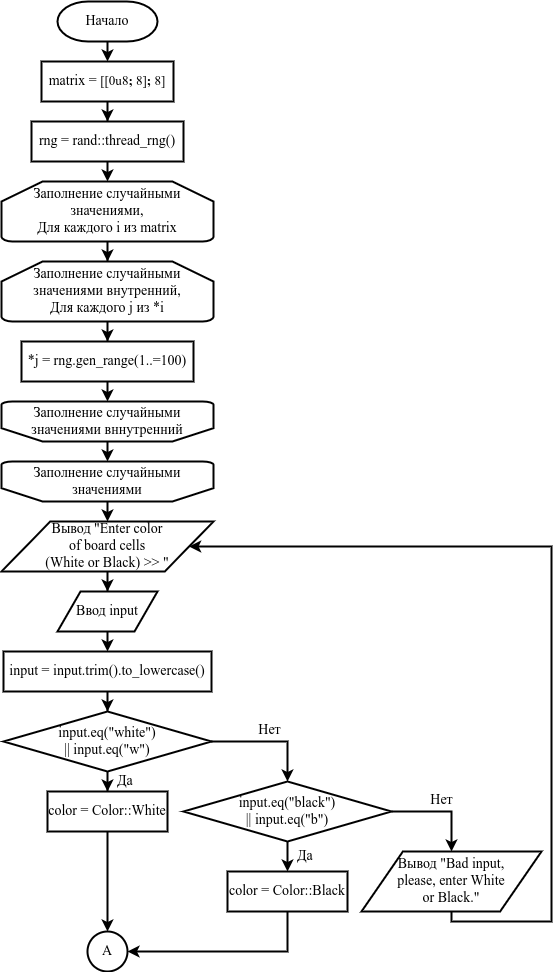

The diagram above was exported from draw.io. Its source (the exported page's mxGraphModel, read from the mxfile embedded in the PNG):
<mxGraphModel dx="480" dy="760" grid="1" gridSize="10" guides="1" tooltips="1" connect="1" arrows="1" fold="1" page="1" pageScale="1" pageWidth="827" pageHeight="1169" math="0" shadow="0">
  <root>
    <mxCell id="0" />
    <mxCell id="1" parent="0" />
    <mxCell id="V9Ph7-c9rVf5Rqr5ZUYi-5" style="edgeStyle=orthogonalEdgeStyle;rounded=0;orthogonalLoop=1;jettySize=auto;html=1;exitX=0.5;exitY=1;exitDx=0;exitDy=0;exitPerimeter=0;entryX=0.5;entryY=0;entryDx=0;entryDy=0;fontFamily=Times New Roman;fontSize=14;fontColor=#000000;strokeWidth=2;" edge="1" parent="1" source="V9Ph7-c9rVf5Rqr5ZUYi-3" target="V9Ph7-c9rVf5Rqr5ZUYi-4">
      <mxGeometry relative="1" as="geometry" />
    </mxCell>
    <mxCell id="V9Ph7-c9rVf5Rqr5ZUYi-3" value="Начало" style="strokeWidth=2;html=1;shape=mxgraph.flowchart.terminator;whiteSpace=wrap;fontFamily=Times New Roman;labelBorderColor=none;fontSize=14;fontColor=#000000;" vertex="1" parent="1">
      <mxGeometry x="176" y="40" width="100" height="40" as="geometry" />
    </mxCell>
    <mxCell id="V9Ph7-c9rVf5Rqr5ZUYi-7" value="" style="edgeStyle=orthogonalEdgeStyle;rounded=0;orthogonalLoop=1;jettySize=auto;html=1;fontFamily=Times New Roman;fontSize=14;fontColor=#000000;strokeWidth=2;" edge="1" parent="1" source="V9Ph7-c9rVf5Rqr5ZUYi-4" target="V9Ph7-c9rVf5Rqr5ZUYi-6">
      <mxGeometry relative="1" as="geometry" />
    </mxCell>
    <mxCell id="V9Ph7-c9rVf5Rqr5ZUYi-4" value="matrix =&amp;nbsp;&lt;span style=&quot;font-size: 9.8pt;&quot;&gt;[&lt;/span&gt;&lt;span style=&quot;font-size: 9.8pt;&quot;&gt;[&lt;/span&gt;&lt;span style=&quot;font-size: 9.8pt;&quot;&gt;0u8&lt;/span&gt;&lt;span style=&quot;font-size: 9.8pt; font-weight: bold;&quot;&gt;; &lt;/span&gt;&lt;span style=&quot;font-size: 9.8pt;&quot;&gt;8&lt;/span&gt;&lt;span style=&quot;font-size: 9.8pt;&quot;&gt;]&lt;/span&gt;&lt;span style=&quot;font-size: 9.8pt; font-weight: bold;&quot;&gt;; &lt;/span&gt;&lt;span style=&quot;font-size: 9.8pt;&quot;&gt;8&lt;/span&gt;&lt;span style=&quot;font-size: 9.8pt;&quot;&gt;]&lt;/span&gt;" style="rounded=0;whiteSpace=wrap;html=1;labelBorderColor=none;fontFamily=Times New Roman;fontSize=14;strokeWidth=2;fontColor=#000000;" vertex="1" parent="1">
      <mxGeometry x="160" y="100" width="132" height="40" as="geometry" />
    </mxCell>
    <mxCell id="V9Ph7-c9rVf5Rqr5ZUYi-9" style="edgeStyle=orthogonalEdgeStyle;rounded=0;orthogonalLoop=1;jettySize=auto;html=1;exitX=0.5;exitY=1;exitDx=0;exitDy=0;entryX=0.5;entryY=0;entryDx=0;entryDy=0;entryPerimeter=0;fontFamily=Times New Roman;fontSize=14;fontColor=#000000;strokeWidth=2;" edge="1" parent="1" source="V9Ph7-c9rVf5Rqr5ZUYi-6" target="V9Ph7-c9rVf5Rqr5ZUYi-8">
      <mxGeometry relative="1" as="geometry" />
    </mxCell>
    <mxCell id="V9Ph7-c9rVf5Rqr5ZUYi-6" value="rng = rand::thread_rng()" style="whiteSpace=wrap;html=1;fontSize=14;fontFamily=Times New Roman;rounded=0;labelBorderColor=none;strokeWidth=2;fontColor=#000000;" vertex="1" parent="1">
      <mxGeometry x="150" y="160" width="152" height="40" as="geometry" />
    </mxCell>
    <mxCell id="V9Ph7-c9rVf5Rqr5ZUYi-11" value="" style="edgeStyle=orthogonalEdgeStyle;rounded=0;orthogonalLoop=1;jettySize=auto;html=1;fontFamily=Times New Roman;fontSize=14;fontColor=#000000;strokeWidth=2;" edge="1" parent="1" source="V9Ph7-c9rVf5Rqr5ZUYi-8" target="V9Ph7-c9rVf5Rqr5ZUYi-10">
      <mxGeometry relative="1" as="geometry" />
    </mxCell>
    <mxCell id="V9Ph7-c9rVf5Rqr5ZUYi-8" value="Заполнение случайными значениями,&lt;br&gt;Для каждого i из matrix" style="strokeWidth=2;html=1;shape=mxgraph.flowchart.loop_limit;whiteSpace=wrap;labelBorderColor=none;fontFamily=Times New Roman;fontSize=14;fontColor=#000000;" vertex="1" parent="1">
      <mxGeometry x="120" y="220" width="212" height="60" as="geometry" />
    </mxCell>
    <mxCell id="V9Ph7-c9rVf5Rqr5ZUYi-13" value="" style="edgeStyle=orthogonalEdgeStyle;rounded=0;orthogonalLoop=1;jettySize=auto;html=1;fontFamily=Times New Roman;fontSize=14;fontColor=#000000;strokeWidth=2;" edge="1" parent="1" source="V9Ph7-c9rVf5Rqr5ZUYi-10" target="V9Ph7-c9rVf5Rqr5ZUYi-12">
      <mxGeometry relative="1" as="geometry" />
    </mxCell>
    <mxCell id="V9Ph7-c9rVf5Rqr5ZUYi-10" value="Заполнение случайными значениями внутренний,&lt;br&gt;Для каждого j из *i" style="strokeWidth=2;html=1;shape=mxgraph.flowchart.loop_limit;whiteSpace=wrap;labelBorderColor=none;fontFamily=Times New Roman;fontSize=14;fontColor=#000000;" vertex="1" parent="1">
      <mxGeometry x="120" y="300" width="212" height="60" as="geometry" />
    </mxCell>
    <mxCell id="V9Ph7-c9rVf5Rqr5ZUYi-16" style="edgeStyle=orthogonalEdgeStyle;rounded=0;orthogonalLoop=1;jettySize=auto;html=1;exitX=0.5;exitY=1;exitDx=0;exitDy=0;entryX=0.5;entryY=1;entryDx=0;entryDy=0;entryPerimeter=0;fontFamily=Times New Roman;fontSize=14;fontColor=#000000;strokeWidth=2;" edge="1" parent="1" source="V9Ph7-c9rVf5Rqr5ZUYi-12" target="V9Ph7-c9rVf5Rqr5ZUYi-14">
      <mxGeometry relative="1" as="geometry" />
    </mxCell>
    <mxCell id="V9Ph7-c9rVf5Rqr5ZUYi-12" value="*j = rng.gen_range(1..=100)" style="whiteSpace=wrap;html=1;fontSize=14;fontFamily=Times New Roman;fontColor=#000000;strokeWidth=2;labelBorderColor=none;" vertex="1" parent="1">
      <mxGeometry x="140" y="380" width="172" height="40" as="geometry" />
    </mxCell>
    <mxCell id="V9Ph7-c9rVf5Rqr5ZUYi-17" style="edgeStyle=orthogonalEdgeStyle;rounded=0;orthogonalLoop=1;jettySize=auto;html=1;exitX=0.5;exitY=0;exitDx=0;exitDy=0;exitPerimeter=0;entryX=0.5;entryY=1;entryDx=0;entryDy=0;entryPerimeter=0;fontFamily=Times New Roman;fontSize=14;fontColor=#000000;strokeWidth=2;" edge="1" parent="1" source="V9Ph7-c9rVf5Rqr5ZUYi-14" target="V9Ph7-c9rVf5Rqr5ZUYi-15">
      <mxGeometry relative="1" as="geometry" />
    </mxCell>
    <mxCell id="V9Ph7-c9rVf5Rqr5ZUYi-14" value="Заполнение случайными значениями вннутренний&lt;br&gt;" style="strokeWidth=2;html=1;shape=mxgraph.flowchart.loop_limit;whiteSpace=wrap;labelBorderColor=none;fontFamily=Times New Roman;fontSize=14;fontColor=#000000;direction=west;" vertex="1" parent="1">
      <mxGeometry x="120" y="440" width="212" height="40" as="geometry" />
    </mxCell>
    <mxCell id="V9Ph7-c9rVf5Rqr5ZUYi-15" value="Заполнение случайными значениями&lt;br&gt;" style="strokeWidth=2;html=1;shape=mxgraph.flowchart.loop_limit;whiteSpace=wrap;labelBorderColor=none;fontFamily=Times New Roman;fontSize=14;fontColor=#000000;direction=west;" vertex="1" parent="1">
      <mxGeometry x="120" y="500" width="212" height="40" as="geometry" />
    </mxCell>
    <mxCell id="V9Ph7-c9rVf5Rqr5ZUYi-20" value="" style="edgeStyle=orthogonalEdgeStyle;rounded=0;orthogonalLoop=1;jettySize=auto;html=1;fontFamily=Times New Roman;fontSize=14;fontColor=#000000;exitX=0.5;exitY=0;exitDx=0;exitDy=0;exitPerimeter=0;strokeWidth=2;" edge="1" parent="1" source="V9Ph7-c9rVf5Rqr5ZUYi-15">
      <mxGeometry relative="1" as="geometry">
        <mxPoint x="226" y="600" as="sourcePoint" />
        <mxPoint x="226" y="560" as="targetPoint" />
      </mxGeometry>
    </mxCell>
    <mxCell id="V9Ph7-c9rVf5Rqr5ZUYi-31" style="edgeStyle=orthogonalEdgeStyle;rounded=0;orthogonalLoop=1;jettySize=auto;html=1;exitX=0.5;exitY=1;exitDx=0;exitDy=0;fontFamily=Times New Roman;fontSize=14;fontColor=#000000;strokeWidth=2;" edge="1" parent="1" source="V9Ph7-c9rVf5Rqr5ZUYi-29" target="V9Ph7-c9rVf5Rqr5ZUYi-30">
      <mxGeometry relative="1" as="geometry" />
    </mxCell>
    <mxCell id="V9Ph7-c9rVf5Rqr5ZUYi-29" value="Вывод &quot;Enter color&lt;br&gt;of board cells&lt;br&gt;(White or Black) &amp;gt;&amp;gt; &quot;" style="shape=parallelogram;html=1;strokeWidth=2;perimeter=parallelogramPerimeter;whiteSpace=wrap;rounded=0;arcSize=12;size=0.23;labelBorderColor=none;fontFamily=Times New Roman;fontSize=14;fontColor=#000000;" vertex="1" parent="1">
      <mxGeometry x="120" y="560" width="212" height="50" as="geometry" />
    </mxCell>
    <mxCell id="V9Ph7-c9rVf5Rqr5ZUYi-33" style="edgeStyle=orthogonalEdgeStyle;rounded=0;orthogonalLoop=1;jettySize=auto;html=1;exitX=0.5;exitY=1;exitDx=0;exitDy=0;entryX=0.5;entryY=0;entryDx=0;entryDy=0;fontFamily=Times New Roman;fontSize=14;fontColor=#000000;strokeWidth=2;" edge="1" parent="1" source="V9Ph7-c9rVf5Rqr5ZUYi-30" target="V9Ph7-c9rVf5Rqr5ZUYi-32">
      <mxGeometry relative="1" as="geometry" />
    </mxCell>
    <mxCell id="V9Ph7-c9rVf5Rqr5ZUYi-30" value="Ввод input" style="shape=parallelogram;html=1;strokeWidth=2;perimeter=parallelogramPerimeter;whiteSpace=wrap;rounded=0;arcSize=12;size=0.23;labelBorderColor=none;fontFamily=Times New Roman;fontSize=14;fontColor=#000000;" vertex="1" parent="1">
      <mxGeometry x="176" y="630" width="100" height="40" as="geometry" />
    </mxCell>
    <mxCell id="V9Ph7-c9rVf5Rqr5ZUYi-35" style="edgeStyle=orthogonalEdgeStyle;rounded=0;orthogonalLoop=1;jettySize=auto;html=1;exitX=0.5;exitY=1;exitDx=0;exitDy=0;fontFamily=Times New Roman;fontSize=14;fontColor=#000000;strokeWidth=2;" edge="1" parent="1" source="V9Ph7-c9rVf5Rqr5ZUYi-32" target="V9Ph7-c9rVf5Rqr5ZUYi-34">
      <mxGeometry relative="1" as="geometry" />
    </mxCell>
    <mxCell id="V9Ph7-c9rVf5Rqr5ZUYi-32" value="input = input.trim().to_lowercase()" style="whiteSpace=wrap;html=1;fontSize=14;fontFamily=Times New Roman;fontColor=#000000;strokeWidth=2;labelBorderColor=none;" vertex="1" parent="1">
      <mxGeometry x="122" y="690" width="208" height="40" as="geometry" />
    </mxCell>
    <mxCell id="V9Ph7-c9rVf5Rqr5ZUYi-37" value="Да" style="edgeStyle=orthogonalEdgeStyle;rounded=0;orthogonalLoop=1;jettySize=auto;html=1;fontFamily=Times New Roman;fontSize=14;fontColor=#000000;strokeWidth=2;labelPosition=right;verticalLabelPosition=middle;align=left;verticalAlign=middle;spacingRight=0;spacingLeft=8;" edge="1" parent="1" source="V9Ph7-c9rVf5Rqr5ZUYi-34" target="V9Ph7-c9rVf5Rqr5ZUYi-36">
      <mxGeometry relative="1" as="geometry" />
    </mxCell>
    <mxCell id="V9Ph7-c9rVf5Rqr5ZUYi-38" value="Нет" style="edgeStyle=orthogonalEdgeStyle;rounded=0;orthogonalLoop=1;jettySize=auto;html=1;exitX=1;exitY=0.5;exitDx=0;exitDy=0;exitPerimeter=0;fontFamily=Times New Roman;fontSize=14;fontColor=#000000;entryX=0.5;entryY=0;entryDx=0;entryDy=0;entryPerimeter=0;strokeWidth=2;labelPosition=center;verticalLabelPosition=top;align=center;verticalAlign=bottom;" edge="1" parent="1" source="V9Ph7-c9rVf5Rqr5ZUYi-34" target="ydO0rS0O1ZY5XF0uy2uU-1">
      <mxGeometry relative="1" as="geometry">
        <mxPoint x="412" y="810" as="targetPoint" />
      </mxGeometry>
    </mxCell>
    <mxCell id="V9Ph7-c9rVf5Rqr5ZUYi-34" value="input.eq(&quot;white&quot;)&lt;br&gt;|| input.eq(&quot;w&quot;)" style="strokeWidth=2;html=1;shape=mxgraph.flowchart.decision;whiteSpace=wrap;rounded=0;labelBorderColor=none;fontFamily=Times New Roman;fontSize=14;fontColor=#000000;" vertex="1" parent="1">
      <mxGeometry x="122" y="750" width="208" height="60" as="geometry" />
    </mxCell>
    <mxCell id="V9Ph7-c9rVf5Rqr5ZUYi-47" style="edgeStyle=orthogonalEdgeStyle;rounded=0;orthogonalLoop=1;jettySize=auto;html=1;exitX=0.5;exitY=1;exitDx=0;exitDy=0;fontFamily=Times New Roman;fontSize=14;fontColor=#000000;entryX=0.5;entryY=0;entryDx=0;entryDy=0;strokeWidth=2;" edge="1" parent="1" source="V9Ph7-c9rVf5Rqr5ZUYi-36" target="99ai4zawbUXnqgwdNmkQ-2">
      <mxGeometry relative="1" as="geometry">
        <mxPoint x="226" y="950" as="targetPoint" />
      </mxGeometry>
    </mxCell>
    <mxCell id="V9Ph7-c9rVf5Rqr5ZUYi-36" value="color = Color::White" style="whiteSpace=wrap;html=1;fontSize=14;fontFamily=Times New Roman;fontColor=#000000;strokeWidth=2;rounded=0;labelBorderColor=none;" vertex="1" parent="1">
      <mxGeometry x="166" y="830" width="120" height="40" as="geometry" />
    </mxCell>
    <mxCell id="V9Ph7-c9rVf5Rqr5ZUYi-41" value="Да&lt;br&gt;" style="edgeStyle=orthogonalEdgeStyle;rounded=0;orthogonalLoop=1;jettySize=auto;html=1;exitX=0.5;exitY=1;exitDx=0;exitDy=0;exitPerimeter=0;entryX=0.5;entryY=0;entryDx=0;entryDy=0;fontFamily=Times New Roman;fontSize=14;fontColor=#000000;strokeWidth=2;labelPosition=right;verticalLabelPosition=middle;align=left;verticalAlign=middle;spacingLeft=8;" edge="1" parent="1" source="ydO0rS0O1ZY5XF0uy2uU-1" target="V9Ph7-c9rVf5Rqr5ZUYi-40">
      <mxGeometry relative="1" as="geometry">
        <mxPoint x="382" y="890" as="sourcePoint" />
      </mxGeometry>
    </mxCell>
    <mxCell id="V9Ph7-c9rVf5Rqr5ZUYi-42" value="Нет&lt;br&gt;" style="edgeStyle=orthogonalEdgeStyle;rounded=0;orthogonalLoop=1;jettySize=auto;html=1;fontFamily=Times New Roman;fontSize=14;fontColor=#000000;entryX=0.5;entryY=0;entryDx=0;entryDy=0;exitX=1;exitY=0.5;exitDx=0;exitDy=0;exitPerimeter=0;strokeWidth=2;labelPosition=center;verticalLabelPosition=top;align=center;verticalAlign=bottom;" edge="1" parent="1" source="ydO0rS0O1ZY5XF0uy2uU-1">
      <mxGeometry relative="1" as="geometry">
        <mxPoint x="569.9999999999998" y="890" as="targetPoint" />
        <mxPoint x="440" y="870" as="sourcePoint" />
      </mxGeometry>
    </mxCell>
    <mxCell id="V9Ph7-c9rVf5Rqr5ZUYi-46" style="edgeStyle=orthogonalEdgeStyle;rounded=0;orthogonalLoop=1;jettySize=auto;html=1;exitX=0.5;exitY=1;exitDx=0;exitDy=0;entryX=1;entryY=0.5;entryDx=0;entryDy=0;fontFamily=Times New Roman;fontSize=14;fontColor=#000000;strokeWidth=2;" edge="1" parent="1" source="V9Ph7-c9rVf5Rqr5ZUYi-40" target="99ai4zawbUXnqgwdNmkQ-2">
      <mxGeometry relative="1" as="geometry">
        <mxPoint x="286" y="970" as="targetPoint" />
      </mxGeometry>
    </mxCell>
    <mxCell id="V9Ph7-c9rVf5Rqr5ZUYi-40" value="color = Color::Black" style="whiteSpace=wrap;html=1;fontSize=14;fontFamily=Times New Roman;fontColor=#000000;strokeWidth=2;rounded=0;labelBorderColor=none;" vertex="1" parent="1">
      <mxGeometry x="346" y="910" width="120" height="40" as="geometry" />
    </mxCell>
    <mxCell id="ydO0rS0O1ZY5XF0uy2uU-2" style="edgeStyle=orthogonalEdgeStyle;rounded=0;orthogonalLoop=1;jettySize=auto;html=1;exitX=0.5;exitY=1;exitDx=0;exitDy=0;entryX=1;entryY=0.5;entryDx=0;entryDy=0;strokeWidth=2;fontFamily=Times New Roman;fontSize=14;fontColor=#000000;" edge="1" parent="1" source="V9Ph7-c9rVf5Rqr5ZUYi-43" target="V9Ph7-c9rVf5Rqr5ZUYi-29">
      <mxGeometry relative="1" as="geometry">
        <Array as="points">
          <mxPoint x="570" y="960" />
          <mxPoint x="670" y="960" />
          <mxPoint x="670" y="585" />
        </Array>
      </mxGeometry>
    </mxCell>
    <mxCell id="V9Ph7-c9rVf5Rqr5ZUYi-43" value="Вывод &quot;Bad input,&lt;br&gt;please, enter White&lt;br&gt;or Black.&quot;" style="shape=parallelogram;html=1;strokeWidth=2;perimeter=parallelogramPerimeter;whiteSpace=wrap;rounded=0;arcSize=12;size=0.23;labelBorderColor=none;fontFamily=Times New Roman;fontSize=14;fontColor=#000000;" vertex="1" parent="1">
      <mxGeometry x="480" y="890" width="180" height="60" as="geometry" />
    </mxCell>
    <mxCell id="99ai4zawbUXnqgwdNmkQ-2" value="А&lt;br&gt;" style="ellipse;whiteSpace=wrap;html=1;aspect=fixed;rounded=0;labelBorderColor=none;fontFamily=Times New Roman;fontSize=14;fontColor=#000000;strokeWidth=2;" vertex="1" parent="1">
      <mxGeometry x="206" y="970" width="40" height="40" as="geometry" />
    </mxCell>
    <mxCell id="ydO0rS0O1ZY5XF0uy2uU-1" value="input.eq(&quot;black&quot;)&lt;br&gt;|| input.eq(&quot;b&quot;)" style="strokeWidth=2;html=1;shape=mxgraph.flowchart.decision;whiteSpace=wrap;rounded=0;labelBorderColor=none;fontFamily=Times New Roman;fontSize=14;fontColor=#000000;" vertex="1" parent="1">
      <mxGeometry x="302" y="820" width="208" height="60" as="geometry" />
    </mxCell>
  </root>
</mxGraphModel>